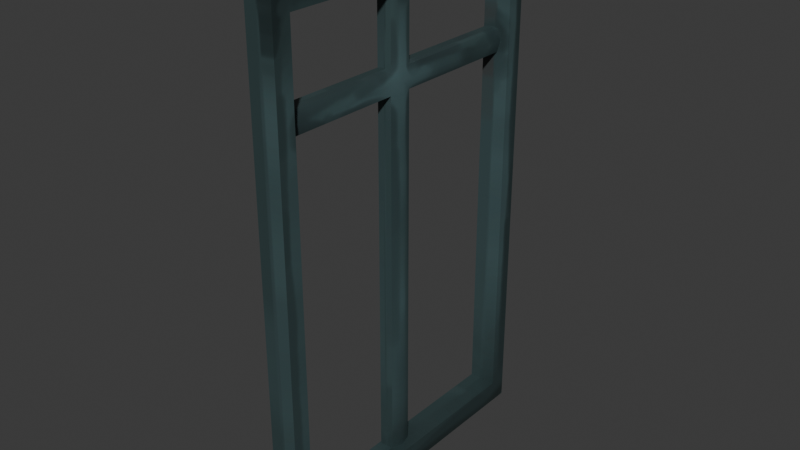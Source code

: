 # Source: window_frame_cross.blend  (saved by Blender 4.5.90; exported with 4.5.12 LTS)
import bpy
from mathutils import Matrix  # noqa: F401  (used for matrix-valued properties, if any)

bpy.ops.wm.read_factory_settings(use_empty=True)
scene = bpy.context.scene
scene.name = 'Scene'

# ---- collections
col_collection = bpy.data.collections.new('Collection'); scene.collection.children.link(col_collection)

# ---- images (referenced by path relative to the original .blend; pixels are not part of the script)
import os
ASSET_DIR = os.environ.get("B2B_ASSET_DIR", "")  # directory of the original .blend (textures are referenced by path, not embedded)
HERE = os.path.dirname(os.path.abspath(__file__))  # packed textures are extracted next to this script under _unpacked/

def load_image(name, relpath, width, height, colorspace="sRGB"):
    """Load a texture the original file referenced (path relative to the .blend, or extracted next to this script)."""
    p = next((c for c in (os.path.join(HERE, relpath), os.path.join(ASSET_DIR, relpath)) if relpath and os.path.exists(c)), "")
    if p:
        img = bpy.data.images.load(p, check_existing=True)
        img.name = name
    else:  # same state as the original file: an image datablock whose file is absent (Cycles renders it pink)
        img = bpy.data.images.new(name, width, height)
        img.source = "FILE"
        img.filepath = "//" + (relpath or name)
    img.colorspace_settings.name = colorspace
    return img
img_window_frame_cross_color = load_image('window_frame_cross_color', '_unpacked/window_frame_cross_color.e7184ca1.png', 1024, 1024, 'sRGB')

# ---- materials (node trees are filled in below, after node groups)
mat_windowframecross = bpy.data.materials.new('WindowFrameCross')

# ---- material node trees
mat_windowframecross.use_nodes = True; mat_windowframecross.node_tree.nodes.clear()
_N = mat_windowframecross.node_tree.nodes; _L = mat_windowframecross.node_tree.links
n0 = _N.new('ShaderNodeBsdfPrincipled'); n0.name = 'Principled BSDF'; n0.location = (-200, 100)
n1 = _N.new('ShaderNodeOutputMaterial'); n1.name = 'Material Output'; n1.location = (200, 100)
n2 = _N.new('ShaderNodeTexImage'); n2.name = 'Image Texture'; n2.location = (-582, 88)
n2.image = img_window_frame_cross_color
_L.new(n0.outputs[0], n1.inputs[0])
_L.new(n2.outputs[0], n0.inputs[0])
n1.is_active_output = True

# ---- world
world_world = bpy.data.worlds.new('World'); scene.world = world_world
world_world.use_nodes = True; world_world.node_tree.nodes.clear()
_N = world_world.node_tree.nodes; _L = world_world.node_tree.links
n0 = _N.new('ShaderNodeOutputWorld'); n0.name = 'World Output'; n0.location = (200, 100)
n1 = _N.new('ShaderNodeBackground'); n1.name = 'Background'; n1.location = (-200, 100)
n1.inputs[0].default_value = (0.05088, 0.05088, 0.05088, 1.0)
_L.new(n1.outputs[0], n0.inputs[0])
n0.is_active_output = True
world_world.color = (0.05088, 0.05088, 0.05088)
world_world.sun_shadow_jitter_overblur = 0.0

# ---- meshes
me_cube_144 = bpy.data.meshes.new('Cube.144')
me_cube_144.from_pydata([(0.05492, 0.5006, 0.6999), (-0.03003, 0.5006, 0.6999), (-0.03003, 0.4452, 0.6999), (-0.03003, -0.4548, -0.8051), (-0.03003, -0.4579, 0.8051), (-0.03003, -0.4031, -0.8051), (-0.03003, -0.4031, 0.8051), (0.05492, -0.4548, -0.8051), (0.05492, -0.4579, 0.8051), (0.05492, -0.4031, -0.8051), (0.05492, -0.4031, 0.8051), (-0.03003, -0.4579, -0.7372), (-0.03003, -0.4031, -0.7372), (0.05492, -0.4031, -0.7372), (0.05492, -0.4579, -0.7372), (-0.03003, 0.4452, -0.7372), (-0.03003, 0.4452, -0.8051), (0.05492, 0.4452, -0.7372), (-0.03003, -0.4579, 0.6999), (-0.03003, -0.4031, 0.6999), (0.05492, -0.4031, 0.6999), (0.05492, -0.4579, 0.6999), (-0.03003, 0.4452, 0.8051), (0.05492, 0.4452, 0.6999), (-0.02612, -0.4075, 0.3873), (-0.02612, -0.4075, 0.4553), (-0.02612, 0.4543, 0.3873), (-0.02612, 0.4543, 0.4553), (0.01784, -0.4075, 0.3873), (0.01784, -0.4075, 0.4553), (0.01784, 0.4543, 0.3873), (0.01784, 0.4543, 0.4553), (-0.02612, -0.02126, 0.3873), (-0.02612, -0.02126, 0.4553), (0.01784, -0.02126, 0.3873), (0.01784, -0.02126, 0.4553), (-0.02612, 0.05201, 0.4553), (0.01784, 0.05201, 0.3873), (-0.02612, 0.05201, 0.3873), (0.01784, 0.05201, 0.4553), (0.01784, 0.05201, 0.7066), (0.01784, -0.02126, 0.7066), (-0.02612, -0.02126, 0.7066), (-0.02612, 0.05201, 0.7066), (-0.02612, 0.05201, -0.7428), (-0.02612, -0.02126, -0.7428), (0.01784, -0.02126, -0.7428), (0.01784, 0.05201, -0.7428), (-0.03003, 0.5006, -0.8051), (-0.03003, 0.5006, 0.8051), (0.05492, 0.4452, -0.8051), (0.05492, 0.4452, 0.8051), (0.05492, 0.5006, -0.8051), (0.05492, 0.5006, 0.8051), (0.02846, 0.01537, 0.4553), (0.02846, 0.01537, 0.3873), (0.02846, 0.01537, 0.7066), (0.02846, 0.01537, -0.7428), (0.02846, 0.4543, 0.4213), (0.02846, -0.4075, 0.4213), (0.02846, -0.02126, 0.4213), (0.02846, 0.05201, 0.4213), (0.02846, 0.01537, 0.4213), (-0.03003, 0.5006, -0.7372), (0.05492, 0.5006, -0.7372)], [], [(17, 23, 2, 15), (18, 4, 6, 19), (10, 20, 23, 51), (20, 10, 8, 21), (21, 8, 4, 18), (5, 9, 7, 3), (10, 6, 4, 8), (7, 14, 11, 3), (9, 13, 14, 7), (9, 5, 16, 50), (3, 11, 12, 5), (12, 13, 17, 15), (5, 12, 15, 16), (13, 9, 50, 17), (14, 21, 18, 11), (13, 20, 21, 14), (12, 19, 20, 13), (11, 18, 19, 12), (19, 6, 22, 2), (6, 10, 51, 22), (20, 19, 2, 23), (60, 35, 29, 59), (32, 34, 28, 24), (35, 33, 25, 29), (54, 39, 40, 56), (62, 54, 35, 60), (38, 36, 27, 26), (58, 31, 39, 61), (26, 30, 37, 38), (31, 27, 36, 39), (32, 33, 36, 38), (39, 36, 43, 40), (24, 25, 33, 32), (33, 35, 41, 42), (55, 34, 46, 57), (34, 32, 45, 46), (38, 37, 47, 44), (2, 22, 49, 1), (1, 49, 53, 0), (0, 53, 51, 23), (48, 52, 50, 16), (53, 49, 22, 51), (37, 55, 57, 47), (61, 39, 54, 62), (35, 54, 56, 41), (37, 61, 62, 55), (32, 38, 44, 45), (30, 58, 61, 37), (55, 62, 60, 34), (34, 60, 59, 28), (64, 0, 23, 17), (63, 1, 0, 64), (15, 2, 1, 63), (16, 15, 63, 48), (48, 63, 64, 52), (52, 64, 17, 50), (36, 33, 42, 43)])
me_cube_144.polygons.foreach_set('use_smooth', [True] * 57)
_k = set([(0, 53), (0, 64), (1, 49), (1, 63), (2, 15), (2, 19), (2, 23), (3, 5), (3, 7), (3, 11), (4, 6), (4, 8), (4, 18), (5, 16), (6, 22), (7, 9), (7, 14), (8, 10), (8, 21), (9, 50), (10, 51), (11, 18), (12, 13), (12, 15), (12, 19), (13, 17), (13, 20), (14, 21), (15, 17), (16, 48), (17, 23), (19, 20), (20, 23), (22, 49), (24, 32), (25, 33), (26, 38), (27, 36), (28, 34), (29, 35), (30, 37), (31, 39), (32, 34), (32, 45), (33, 35), (33, 42), (34, 46), (35, 41), (36, 39), (36, 43), (37, 38), (37, 47), (38, 44), (39, 40), (48, 52), (48, 63), (49, 53), (50, 52), (51, 53), (52, 64)])
me_cube_144.attributes.new('sharp_edge', 'BOOLEAN', 'EDGE').data.foreach_set('value', [ (min(e.vertices), max(e.vertices)) in _k for e in me_cube_144.edges])
_uv = me_cube_144.uv_layers.new(name='UVMap')
_uv.uv.foreach_set('vector', [0.005374, 0.9946, 0.005374, 0.5332, 0.03265, 0.5332, 0.03265, 0.9946, 0.005374, 0.03915, 0.005374, 0.005374, 0.02296, 0.005374, 0.02296, 0.03915, 0.6141, 0.005374, 0.6141, 0.03915, 0.3417, 0.03915, 0.3417, 0.005374, 0.6141, 0.03915, 0.6141, 0.005374, 0.6317, 0.005374, 0.6317, 0.03915, 0.9592, 0.03915, 0.9592, 0.005374, 0.9865, 0.005374, 0.9865, 0.03915, 0.1087, 0.5498, 0.08143, 0.5498, 0.08143, 0.5332, 0.1087, 0.5332, 0.07068, 0.5508, 0.0434, 0.5508, 0.0434, 0.5332, 0.07068, 0.5332, 0.9592, 0.5224, 0.9592, 0.5006, 0.9865, 0.5006, 0.9865, 0.5224, 0.6141, 0.5224, 0.6141, 0.5006, 0.6317, 0.5006, 0.6307, 0.5224, 0.08143, 0.5498, 0.1087, 0.5498, 0.1087, 0.8222, 0.08143, 0.8222, 0.006344, 0.5224, 0.005374, 0.5006, 0.02296, 0.5006, 0.02296, 0.5224, 0.1195, 0.5332, 0.1467, 0.5332, 0.1467, 0.8056, 0.1195, 0.8056, 0.02296, 0.5224, 0.02296, 0.5006, 0.2954, 0.5006, 0.2954, 0.5224, 0.6141, 0.5006, 0.6141, 0.5224, 0.3417, 0.5224, 0.3417, 0.5006, 0.9592, 0.5006, 0.9592, 0.03915, 0.9865, 0.03915, 0.9865, 0.5006, 0.6141, 0.5006, 0.6141, 0.03915, 0.6317, 0.03915, 0.6317, 0.5006, 0.9592, 0.9946, 0.9592, 0.5332, 0.9865, 0.5332, 0.9865, 0.9946, 0.005374, 0.5006, 0.005374, 0.03915, 0.02296, 0.03915, 0.02296, 0.5006, 0.02296, 0.03915, 0.02296, 0.005374, 0.2954, 0.005374, 0.2954, 0.03915, 0.0434, 0.5508, 0.07068, 0.5508, 0.07068, 0.8232, 0.0434, 0.8232, 0.1575, 0.5332, 0.1848, 0.5332, 0.1848, 0.8056, 0.1575, 0.8056, 0.79, 0.09959, 0.7936, 0.0893, 0.9105, 0.1309, 0.9068, 0.1412, 0.3091, 0.6572, 0.295, 0.6572, 0.295, 0.5332, 0.3091, 0.5332, 0.3339, 0.6572, 0.3198, 0.6572, 0.3198, 0.5332, 0.3339, 0.5332, 0.7826, 0.08535, 0.7715, 0.08141, 0.7985, 0.005374, 0.8096, 0.009319, 0.7789, 0.09564, 0.7826, 0.08535, 0.7936, 0.0893, 0.79, 0.09959, 0.7888, 0.5591, 0.7814, 0.5385, 0.9031, 0.4952, 0.9105, 0.5158, 0.6461, 0.04837, 0.6498, 0.03808, 0.7715, 0.08141, 0.7678, 0.0917, 0.2594, 0.6624, 0.2452, 0.6624, 0.2452, 0.5332, 0.2594, 0.5332, 0.2842, 0.6624, 0.2701, 0.6624, 0.2701, 0.5332, 0.2842, 0.5332, 0.7666, 0.567, 0.7593, 0.5464, 0.7814, 0.5385, 0.7888, 0.5591, 0.3588, 0.6139, 0.3447, 0.6139, 0.3447, 0.5332, 0.3588, 0.5332, 0.6498, 0.6086, 0.6424, 0.588, 0.7593, 0.5464, 0.7666, 0.567, 0.3837, 0.6139, 0.3696, 0.6139, 0.3696, 0.5332, 0.3837, 0.5332, 0.7752, 0.1059, 0.7863, 0.1099, 0.6646, 0.4517, 0.6535, 0.4478, 0.2204, 0.5332, 0.2345, 0.5332, 0.2345, 0.896, 0.2204, 0.896, 0.1955, 0.5332, 0.2096, 0.5332, 0.2096, 0.8961, 0.1955, 0.8961, 0.2954, 0.03915, 0.2954, 0.005374, 0.3132, 0.005374, 0.3132, 0.03915, 0.9212, 0.03915, 0.9212, 0.005374, 0.9485, 0.005374, 0.9485, 0.03915, 0.3239, 0.03915, 0.3239, 0.005374, 0.3417, 0.005374, 0.3417, 0.03915, 0.1087, 0.84, 0.08143, 0.84, 0.08143, 0.8222, 0.1087, 0.8222, 0.07068, 0.841, 0.0434, 0.841, 0.0434, 0.8232, 0.07068, 0.8232, 0.7641, 0.102, 0.7752, 0.1059, 0.6535, 0.4478, 0.6424, 0.4438, 0.7678, 0.0917, 0.7715, 0.08141, 0.7826, 0.08535, 0.7789, 0.09564, 0.7936, 0.0893, 0.7826, 0.08535, 0.8096, 0.009319, 0.8207, 0.01327, 0.7641, 0.102, 0.7678, 0.0917, 0.7789, 0.09564, 0.7752, 0.1059, 0.7666, 0.567, 0.7888, 0.5591, 0.9105, 0.901, 0.8883, 0.9089, 0.6424, 0.05866, 0.6461, 0.04837, 0.7678, 0.0917, 0.7641, 0.102, 0.7752, 0.1059, 0.7789, 0.09564, 0.79, 0.09959, 0.7863, 0.1099, 0.7863, 0.1099, 0.79, 0.09959, 0.9068, 0.1412, 0.9031, 0.1515, 0.3239, 0.5006, 0.3239, 0.03915, 0.3417, 0.03915, 0.3417, 0.5006, 0.9212, 0.5006, 0.9212, 0.03915, 0.9485, 0.03915, 0.9485, 0.5006, 0.2954, 0.5006, 0.2954, 0.03915, 0.3132, 0.03915, 0.3132, 0.5006, 0.2954, 0.5224, 0.2954, 0.5006, 0.3132, 0.5006, 0.3132, 0.5224, 0.9212, 0.5224, 0.9212, 0.5006, 0.9485, 0.5006, 0.9485, 0.5224, 0.3239, 0.5224, 0.3239, 0.5006, 0.3417, 0.5006, 0.3417, 0.5224, 0.7814, 0.5385, 0.7593, 0.5464, 0.7322, 0.4704, 0.7544, 0.4625])
me_cube_144.materials.append(mat_windowframecross)
me_cube_144.update()
me_cube_144.normals_split_custom_set([tuple(v) for v in zip(*[iter([-1.403e-06, -1.0, 2.517e-07, -1.403e-06, -1.0, 2.517e-07, -1.403e-06, -1.0, 2.517e-07, -1.403e-06, -1.0, 2.517e-07, -1.0, 0.0, 0.0, -1.0, 0.0, 0.0, -1.0, -1.057e-07, -2.833e-07, -1.0, -7.045e-08, -1.889e-07, 1.0, 2.182e-06, 0.0, 1.0, 2.906e-06, 0.0, 1.0, 0.0, 0.0, 1.0, 0.0, 0.0, 1.0, 2.906e-06, 0.0, 1.0, 2.182e-06, 0.0, 1.0, 4.364e-06, 0.0, 1.0, 4.359e-06, 0.0, 1.403e-06, -1.0, 0.0, 1.403e-06, -1.0, 0.0, 1.403e-06, -1.0, 0.0, 1.403e-06, -1.0, 0.0, -2.313e-07, 0.0, -1.0, -2.313e-07, 0.0, -1.0, 0.0, 0.0, -1.0, 0.0, 0.0, -1.0, -2.276e-07, 0.0, 1.0, -2.276e-07, 0.0, 1.0, 1.897e-07, 0.0, 1.0, 1.897e-07, 0.0, 1.0, 7.254e-07, -0.999, -0.04441, 1.065e-06, -0.9998, -0.02221, 1.065e-06, -0.9998, -0.02221, 7.254e-07, -0.999, -0.04441, 1.0, 2.252e-06, 4.974e-08, 1.0, 2.952e-06, 3.316e-08, 1.0, 4.428e-06, 4.903e-08, 1.0, 4.503e-06, 9.948e-08, -2.313e-07, 0.0, -1.0, -2.313e-07, 0.0, -1.0, 1.438e-07, 0.0, -1.0, 1.438e-07, 0.0, -1.0, -1.0, 1.094e-06, 9.021e-07, -1.0, 5.39e-07, 4.446e-07, -1.0, 2.716e-07, 3.007e-07, -1.0, 4.075e-07, 4.511e-07, 0.0, 0.0, 1.0, 0.0, 0.0, 1.0, 0.0, 0.0, 1.0, 0.0, 0.0, 1.0, -1.0, 4.075e-07, 4.511e-07, -1.0, 2.716e-07, 3.007e-07, -1.0, -4.517e-07, 1.383e-08, -1.0, -1.394e-07, 0.0, 1.0, 2.952e-06, 3.316e-08, 1.0, 2.252e-06, 4.974e-08, 1.0, 0.0, 0.0, 1.0, 0.0, 0.0, 1.065e-06, -0.9998, -0.02221, 1.403e-06, -1.0, 0.0, 1.403e-06, -1.0, 0.0, 1.065e-06, -0.9998, -0.02221, 1.0, 2.952e-06, 3.316e-08, 1.0, 2.906e-06, 0.0, 1.0, 4.359e-06, 0.0, 1.0, 4.428e-06, 4.903e-08, 0.0, 1.0, 0.0, 0.0, 1.0, 0.0, 0.0, 1.0, 0.0, 0.0, 1.0, 0.0, -1.0, 5.39e-07, 4.446e-07, -1.0, 0.0, 0.0, -1.0, -7.045e-08, -1.889e-07, -1.0, 2.716e-07, 3.007e-07, -1.0, -7.045e-08, -1.889e-07, -1.0, -1.057e-07, -2.833e-07, -1.0, -6.45e-07, -5.666e-07, -1.0, -7.888e-07, -3.639e-07, -2.276e-07, 0.0, 1.0, -2.276e-07, 0.0, 1.0, -1.349e-07, 0.0, 1.0, -1.349e-07, 0.0, 1.0, -1.657e-07, 0.0, -1.0, -1.657e-07, 0.0, -1.0, -1.657e-07, 0.0, -1.0, -1.657e-07, 0.0, -1.0, 0.9973, -0.07316, -2.668e-07, 0.9781, -0.1421, 0.1524, 0.9546, 0.0, 0.298, 1.0, 0.0, -3.081e-07, 0.0, 0.0, -1.0, 0.0, 0.0, -1.0, 0.0, 0.0, -1.0, 0.0, 0.0, -1.0, 0.0, 0.0, 1.0, 0.0, 0.0, 1.0, 0.0, 0.0, 1.0, 0.0, 0.0, 1.0, 0.9969, 1.788e-06, 0.07853, 0.9781, 0.1421, 0.1524, 0.9605, 0.2784, 0.0, 1.0, 2.39e-06, 0.0, 1.0, 1.232e-06, -2.546e-07, 0.9969, 1.788e-06, 0.07853, 0.9781, -0.1421, 0.1524, 0.9973, -0.07316, -2.668e-07, -1.0, 0.0, 0.0, -1.0, 0.0, 0.0, -1.0, 0.0, 0.0, -1.0, 0.0, 0.0, 1.0, 0.0, -6.162e-07, 0.9545, 0.0, 0.2981, 0.9781, 0.1421, 0.1524, 0.9973, 0.07316, -4.504e-07, 0.0, 0.0, -1.0, 0.0, 0.0, -1.0, 0.0, 0.0, -1.0, 0.0, 0.0, -1.0, 0.0, 0.0, 1.0, 0.0, 0.0, 1.0, 0.0, 0.0, 1.0, 0.0, 0.0, 1.0, -1.0, 0.0, 0.0, -1.0, 0.0, 0.0, -1.0, 0.0, 0.0, -1.0, 0.0, 0.0, 0.0, 1.0, 0.0, 0.0, 1.0, 0.0, 0.0, 1.0, 0.0, 0.0, 1.0, 0.0, -1.0, 0.0, 0.0, -1.0, 0.0, 0.0, -1.0, 0.0, 0.0, -1.0, 0.0, 0.0, 0.0, -1.0, 0.0, 0.0, -1.0, 0.0, 0.0, -1.0, 0.0, 0.0, -1.0, 0.0, 0.9969, 1.803e-06, -0.07853, 0.9781, -0.1421, -0.1524, 0.9605, -0.2784, 0.0, 1.0, 2.37e-06, 0.0, 0.0, -1.0, 0.0, 0.0, -1.0, 0.0, 0.0, -1.0, 0.0, 0.0, -1.0, 0.0, 0.0, 1.0, 0.0, 0.0, 1.0, 0.0, 0.0, 1.0, 0.0, 0.0, 1.0, 0.0, -1.0, -7.888e-07, -3.639e-07, -1.0, -6.45e-07, -5.666e-07, -1.0, -1.079e-06, -5.666e-07, -1.0, -1.077e-06, -2.626e-07, 0.0, 1.0, 0.0, 0.0, 1.0, 0.0, 0.0, 1.0, 0.0, 0.0, 1.0, 0.0, 1.0, 0.0, 0.0, 1.0, 0.0, 0.0, 1.0, 0.0, 0.0, 1.0, 0.0, 0.0, 7.501e-07, 0.0, -1.0, 7.501e-07, 0.0, -1.0, 1.438e-07, 0.0, -1.0, 1.438e-07, 0.0, -1.0, 3.751e-07, 0.0, 1.0, 3.751e-07, 0.0, 1.0, -1.349e-07, 0.0, 1.0, -1.349e-07, 0.0, 1.0, 0.9781, 0.1421, -0.1524, 0.9969, 1.803e-06, -0.07853, 1.0, 2.37e-06, 0.0, 0.9605, 0.2784, 0.0, 0.9973, 0.07316, -4.504e-07, 0.9781, 0.1421, 0.1524, 0.9969, 1.788e-06, 0.07853, 1.0, 1.232e-06, -2.546e-07, 0.9781, -0.1421, 0.1524, 0.9969, 1.788e-06, 0.07853, 1.0, 2.39e-06, 0.0, 0.9605, -0.2784, 0.0, 0.9781, 0.1421, -0.1524, 0.9973, 0.07316, -4.504e-07, 1.0, 1.232e-06, -2.546e-07, 0.9969, 1.803e-06, -0.07853, -1.0, 0.0, 0.0, -1.0, 0.0, 0.0, -1.0, 0.0, 0.0, -1.0, 0.0, 0.0, 0.9545, 0.0, -0.2981, 1.0, 0.0, -6.162e-07, 0.9973, 0.07316, -4.504e-07, 0.9781, 0.1421, -0.1524, 0.9969, 1.803e-06, -0.07853, 1.0, 1.232e-06, -2.546e-07, 0.9973, -0.07316, -2.668e-07, 0.9781, -0.1421, -0.1524, 0.9781, -0.1421, -0.1524, 0.9973, -0.07316, -2.668e-07, 1.0, 0.0, -3.081e-07, 0.9546, 0.0, -0.298, 1.0, 0.0, 0.0, 1.0, 0.0, 0.0, 1.0, 0.0, 0.0, 1.0, 0.0, 0.0, 0.0, 1.0, 0.0, 0.0, 1.0, 0.0, 0.0, 1.0, 0.0, 0.0, 1.0, 0.0, -1.0, -4.517e-07, 1.383e-08, -1.0, -7.888e-07, -3.639e-07, -1.0, -1.077e-06, -2.626e-07, -1.0, -5.381e-07, 2.074e-08, -1.0, -1.394e-07, 0.0, -1.0, -4.517e-07, 1.383e-08, -1.0, -5.381e-07, 2.074e-08, -1.0, 0.0, 0.0, 0.0, 1.0, 0.0, 0.0, 1.0, 0.0, 0.0, 1.0, 0.0, 0.0, 1.0, 0.0, 1.0, 0.0, 0.0, 1.0, 0.0, 0.0, 1.0, 0.0, 0.0, 1.0, 0.0, 0.0, -1.0, 0.0, 0.0, -1.0, 0.0, 0.0, -1.0, 0.0, 0.0, -1.0, 0.0, 0.0])] * 3)])

# ---- objects
ob_windowframecross = bpy.data.objects.new('WindowFrameCross', me_cube_144)

# ---- transforms, parenting, visibility, modifiers, constraints
ob_windowframecross.location = (0.0, 0.0, 0.0)

# ---- collection membership
col_collection.objects.link(ob_windowframecross)

# ---- scene / render settings (as saved in the file)
scene.frame_start = 1; scene.frame_end = 250; scene.frame_set(1)
scene.render.engine = 'BLENDER_EEVEE_NEXT'
bpy.context.view_layer.update()

# ---- added for rendering (the .blend has no active camera and no usable light): camera, sun
cam_auto = bpy.data.cameras.new('AutoCamera')
cam_auto.lens = 50.0
cam_auto.sensor_width = 36.0
cam_auto.clip_end = 1000.0
ob_auto_camera = bpy.data.objects.new('AutoCamera', cam_auto)
scene.collection.objects.link(ob_auto_camera)
ob_auto_camera.location = (1.74799, -2.06127, 1.38844)
ob_auto_camera.rotation_euler = (1.09748, -7.21219e-08, 0.694738)
scene.camera = ob_auto_camera
light_auto_sun = bpy.data.lights.new('AutoSun', 'SUN')
light_auto_sun.energy = 3.0
light_auto_sun.angle = 0.0523599
ob_auto_sun = bpy.data.objects.new('AutoSun', light_auto_sun)
scene.collection.objects.link(ob_auto_sun)
ob_auto_sun.rotation_euler = (0.872665, 0.174533, 0.523599)
bpy.context.view_layer.update()
